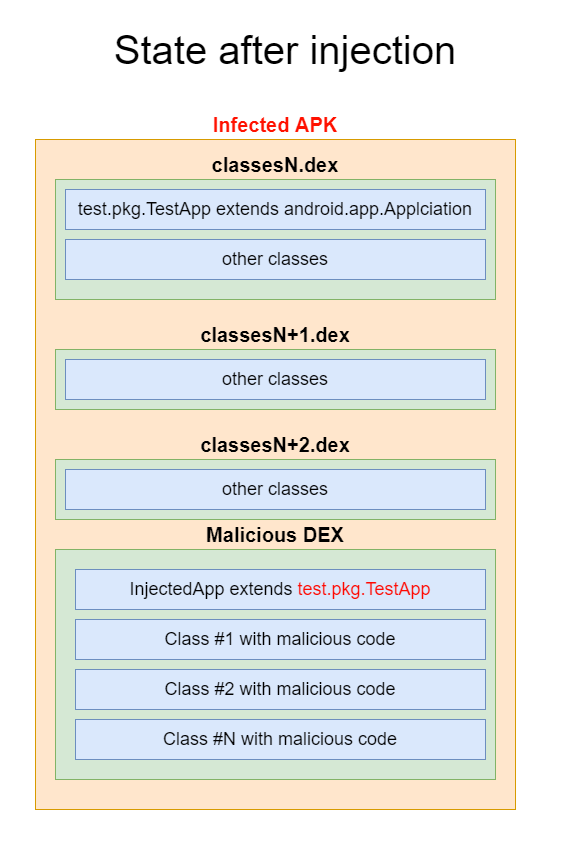

The diagram above was exported from draw.io. Its source (the exported page's mxGraphModel, read from the mxfile embedded in the PNG):
<mxGraphModel dx="1422" dy="713" grid="1" gridSize="10" guides="1" tooltips="1" connect="1" arrows="1" fold="1" page="1" pageScale="1" pageWidth="827" pageHeight="1169" math="0" shadow="0">
  <root>
    <mxCell id="0" />
    <mxCell id="1" parent="0" />
    <mxCell id="CG7RedmfAtrOer9Z-o5k-9" value="&lt;font color=&quot;#ff1100&quot;&gt;Infected APK&lt;/font&gt;" style="rounded=0;whiteSpace=wrap;html=1;fillColor=#ffe6cc;fontSize=20;fontStyle=1;labelPosition=center;verticalLabelPosition=top;align=center;verticalAlign=bottom;strokeColor=#d79b00;" parent="1" vertex="1">
      <mxGeometry x="100" y="140" width="480" height="670" as="geometry" />
    </mxCell>
    <mxCell id="CG7RedmfAtrOer9Z-o5k-1" value="classesN.dex" style="rounded=0;whiteSpace=wrap;html=1;labelPosition=center;verticalLabelPosition=top;align=center;verticalAlign=bottom;fontSize=20;fontStyle=1;fillColor=#d5e8d4;strokeColor=#82b366;" parent="1" vertex="1">
      <mxGeometry x="120" y="180" width="440" height="120" as="geometry" />
    </mxCell>
    <mxCell id="CG7RedmfAtrOer9Z-o5k-2" value="test.pkg.TestApp extends android.app.Applciation" style="rounded=0;whiteSpace=wrap;html=1;fontSize=18;fillColor=#dae8fc;strokeColor=#6c8ebf;" parent="1" vertex="1">
      <mxGeometry x="130" y="190" width="420" height="40" as="geometry" />
    </mxCell>
    <mxCell id="CG7RedmfAtrOer9Z-o5k-3" value="other classes" style="rounded=0;whiteSpace=wrap;html=1;fontSize=18;fillColor=#dae8fc;strokeColor=#6c8ebf;" parent="1" vertex="1">
      <mxGeometry x="130" y="240" width="420" height="40" as="geometry" />
    </mxCell>
    <mxCell id="CG7RedmfAtrOer9Z-o5k-10" value="classesN+1.dex" style="rounded=0;whiteSpace=wrap;html=1;labelPosition=center;verticalLabelPosition=top;align=center;verticalAlign=bottom;fontSize=20;fontStyle=1;fillColor=#d5e8d4;strokeColor=#82b366;" parent="1" vertex="1">
      <mxGeometry x="120" y="350" width="440" height="60" as="geometry" />
    </mxCell>
    <mxCell id="CG7RedmfAtrOer9Z-o5k-11" value="other classes" style="rounded=0;whiteSpace=wrap;html=1;fontSize=18;fillColor=#dae8fc;strokeColor=#6c8ebf;" parent="1" vertex="1">
      <mxGeometry x="130" y="360" width="420" height="40" as="geometry" />
    </mxCell>
    <mxCell id="CG7RedmfAtrOer9Z-o5k-12" value="classesN+2.dex" style="rounded=0;whiteSpace=wrap;html=1;labelPosition=center;verticalLabelPosition=top;align=center;verticalAlign=bottom;fontSize=20;fontStyle=1;fillColor=#d5e8d4;strokeColor=#82b366;" parent="1" vertex="1">
      <mxGeometry x="120" y="460" width="440" height="60" as="geometry" />
    </mxCell>
    <mxCell id="CG7RedmfAtrOer9Z-o5k-13" value="other classes" style="rounded=0;whiteSpace=wrap;html=1;fontSize=18;fillColor=#dae8fc;strokeColor=#6c8ebf;" parent="1" vertex="1">
      <mxGeometry x="130" y="470" width="420" height="40" as="geometry" />
    </mxCell>
    <mxCell id="sjlB2XGD5NNQNLHzpKhN-1" value="&lt;font style=&quot;font-size: 40px&quot;&gt;State after injection&lt;/font&gt;" style="text;html=1;strokeColor=none;fillColor=none;align=center;verticalAlign=middle;whiteSpace=wrap;rounded=0;fontSize=18;" parent="1" vertex="1">
      <mxGeometry x="140" y="40" width="420" height="20" as="geometry" />
    </mxCell>
    <mxCell id="rbJbWYaPqCvp02B8e95a-1" value="Malicious DEX" style="rounded=0;whiteSpace=wrap;html=1;labelPosition=center;verticalLabelPosition=top;align=center;verticalAlign=bottom;fontSize=20;fontStyle=1;fillColor=#d5e8d4;strokeColor=#82b366;" vertex="1" parent="1">
      <mxGeometry x="120" y="550" width="440" height="230" as="geometry" />
    </mxCell>
    <mxCell id="rbJbWYaPqCvp02B8e95a-2" value="InjectedApp extends &lt;font color=&quot;#ff0800&quot;&gt;test.pkg.TestApp&lt;/font&gt;" style="rounded=0;whiteSpace=wrap;html=1;fontSize=18;fillColor=#dae8fc;strokeColor=#6c8ebf;" vertex="1" parent="1">
      <mxGeometry x="140" y="570" width="410" height="40" as="geometry" />
    </mxCell>
    <mxCell id="rbJbWYaPqCvp02B8e95a-3" value="Class #1 with malicious code" style="rounded=0;whiteSpace=wrap;html=1;fontSize=18;fillColor=#dae8fc;strokeColor=#6c8ebf;" vertex="1" parent="1">
      <mxGeometry x="140" y="620" width="410" height="40" as="geometry" />
    </mxCell>
    <mxCell id="rbJbWYaPqCvp02B8e95a-4" value="Class #2 with malicious code" style="rounded=0;whiteSpace=wrap;html=1;fontSize=18;fillColor=#dae8fc;strokeColor=#6c8ebf;" vertex="1" parent="1">
      <mxGeometry x="140" y="670" width="410" height="40" as="geometry" />
    </mxCell>
    <mxCell id="rbJbWYaPqCvp02B8e95a-5" value="Class #N with malicious code" style="rounded=0;whiteSpace=wrap;html=1;fontSize=18;fillColor=#dae8fc;strokeColor=#6c8ebf;" vertex="1" parent="1">
      <mxGeometry x="140" y="720" width="410" height="40" as="geometry" />
    </mxCell>
  </root>
</mxGraphModel>